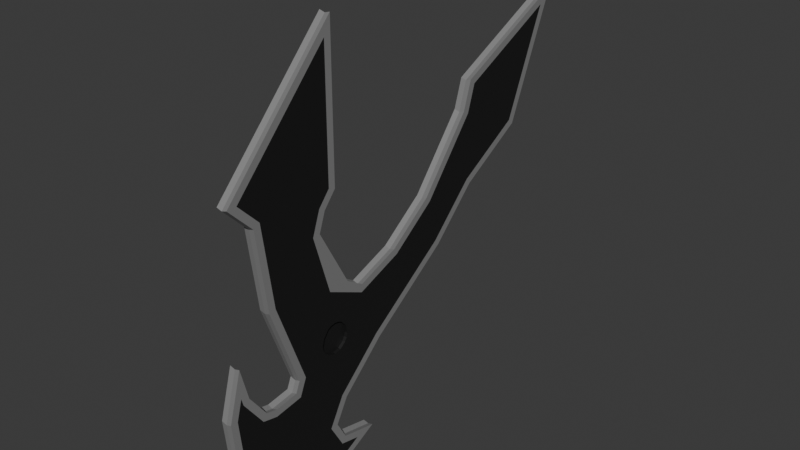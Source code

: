 # Source: kunai.blend  (saved by Blender 5.1.29; exported with 4.5.12 LTS)
import bpy
from mathutils import Matrix  # noqa: F401  (used for matrix-valued properties, if any)

bpy.ops.wm.read_factory_settings(use_empty=True)
scene = bpy.context.scene
scene.name = 'Scene'

# ---- collections
col_collection = bpy.data.collections.new('Collection'); scene.collection.children.link(col_collection)

# ---- materials (node trees are filled in below, after node groups)
mat_material_001 = bpy.data.materials.new('Material.001')
mat_material_002 = bpy.data.materials.new('Material.002')

# ---- material node trees
mat_material_001.use_nodes = True; mat_material_001.node_tree.nodes.clear()
_N = mat_material_001.node_tree.nodes; _L = mat_material_001.node_tree.links
n0 = _N.new('ShaderNodeBsdfPrincipled'); n0.name = 'Principled BSDF'; n0.location = (-200, 100)
n0.inputs[0].default_value = (0.01087, 0.01087, 0.01087, 1.0)
n1 = _N.new('ShaderNodeOutputMaterial'); n1.name = 'Material Output'; n1.location = (200, 100)
_L.new(n0.outputs[0], n1.inputs[0])
n1.is_active_output = True
mat_material_002.use_nodes = True; mat_material_002.node_tree.nodes.clear()
_N = mat_material_002.node_tree.nodes; _L = mat_material_002.node_tree.links
n0 = _N.new('ShaderNodeBsdfPrincipled'); n0.name = 'Principled BSDF'; n0.location = (-200, 100)
n0.inputs[0].default_value = (0.232, 0.232, 0.232, 1.0)
n1 = _N.new('ShaderNodeOutputMaterial'); n1.name = 'Material Output'; n1.location = (200, 100)
_L.new(n0.outputs[0], n1.inputs[0])
n1.is_active_output = True

# ---- world
world_world = bpy.data.worlds.new('World'); scene.world = world_world
world_world.use_nodes = True; world_world.node_tree.nodes.clear()
_N = world_world.node_tree.nodes; _L = world_world.node_tree.links
n0 = _N.new('ShaderNodeOutputWorld'); n0.name = 'World Output'; n0.location = (200, 100)
n1 = _N.new('ShaderNodeBackground'); n1.name = 'Background'; n1.location = (-200, 100)
n1.inputs[0].default_value = (0.05088, 0.05088, 0.05088, 1.0)
_L.new(n1.outputs[0], n0.inputs[0])
n0.is_active_output = True
world_world.color = (0.05088, 0.05088, 0.05088)
world_world.sun_shadow_jitter_overblur = 0.0

# ---- meshes
me_plane = bpy.data.meshes.new('Plane')
me_plane.from_pydata([(0.0, 0.8047, 0.597), (0.0, 0.3149, 0.4112), (0.0, -0.2499, 1.19), (0.0, 0.109, 0.5371), (0.0, 1.316, 0.977), (0.0, 1.92, 1.737), (0.0, 2.021, 2.054), (0.0, 3.41, 2.738), (0.0, 2.815, 1.336), (0.0, 2.055, 0.8841), (0.0, 1.527, 0.3605), (0.0, 0.5683, -0.3194), (0.0, 0.05309, -0.7881), (0.0, -0.0947, -1.054), (0.0, 0.02353, -1.265), (0.0, 0.4374, -1.358), (0.0, -0.006027, -1.582), (0.0, -1.476, -0.2645), (0.0, -1.328, 0.2634), (0.0, -0.1744, 1.402), (0.0, -1.237, -0.09517), (0.0, -0.928, 0.6519), (0.0, -1.049, 1.551), (0.0, -1.332, 1.834), (0.0, -0.03136, 3.223), (0.0, -0.03136, 1.572), (0.0, -1.423, -0.7811), (0.0, -0.5125, -1.634), (0.0, -1.303, -1.022), (0.0, -1.112, -1.258), (0.0, -0.8789, -1.452), (0.0, -0.9103, -0.403), (0.0, -1.036, -0.3735), (0.0, -0.5967, -0.2467), (0.0, -0.6472, -0.3666), (0.05982, 1.372, 0.9363), (0.05982, 0.8438, 0.5432), (0.05982, 0.008729, 0.1411), (0.05982, -0.183, 0.145), (0.05982, -0.338, 1.201), (0.05982, 1.992, 1.716), (0.05982, 2.087, 2.014), (0.05982, 3.251, 2.587), (0.05982, 2.751, 1.409), (0.05982, 2.005, 0.9659), (0.05982, 1.475, 0.44), (0.05982, 0.04673, -0.112), (0.05982, -0.01091, -0.7198), (0.05982, -0.1869, -1.037), (0.05982, -0.02919, -1.318), (0.05982, 0.2004, -1.37), (0.05982, -0.02904, -1.486), (0.05982, -1.332, -0.03142), (0.05982, -1.394, -0.2539), (0.05982, -0.2455, 1.461), (0.05982, -1.084, -0.4274), (0.05982, -1.311, -0.1123), (0.05982, -0.9747, 1.609), (0.05982, -0.8497, 0.6891), (0.05982, -1.22, 1.854), (0.05982, -0.1119, 3.037), (0.05982, -0.1119, 1.619), (0.05982, -1.344, -0.7408), (0.05982, -1.235, -0.9609), (0.05982, -1.054, -1.183), (0.05982, -0.8346, -1.366), (0.05982, -0.4975, -1.534), (0.05982, -0.2295, -0.1091), (0.05982, -0.5908, -0.4226), (0.05982, -0.9141, -0.4672), (0.05982, 1.316, 0.9946), (0.05982, 0.8047, 0.6146), (0.05982, 0.3149, 0.4288), (0.05982, 0.109, 0.5547), (0.05982, -0.2499, 1.208), (0.05982, 1.92, 1.755), (0.05982, 2.021, 2.071), (0.05982, 3.41, 2.755), (0.05982, 2.815, 1.354), (0.05982, 2.055, 0.9017), (0.05982, 1.527, 0.3781), (0.05982, 0.5683, -0.3018), (0.05982, 0.05309, -0.7705), (0.05982, -0.0947, -1.037), (0.05982, 0.02353, -1.248), (0.05982, 0.4374, -1.341), (0.05982, -0.006027, -1.564), (0.05982, -1.328, 0.281), (0.05982, -1.476, -0.2469), (0.05982, -0.1744, 1.42), (0.05982, -1.036, -0.3559), (0.05982, -1.237, -0.07757), (0.05982, -1.049, 1.569), (0.05982, -0.928, 0.6695), (0.05982, -1.332, 1.852), (0.05982, -0.03136, 3.241), (0.05982, -0.03136, 1.59), (0.05982, -1.423, -0.7635), (0.05982, -1.303, -1.005), (0.05982, -1.112, -1.24), (0.05982, -0.8789, -1.434), (0.05982, -0.5125, -1.616), (0.05982, -0.5967, -0.2291), (0.05982, -0.6472, -0.349), (0.05982, -0.9103, -0.3854), (0.05982, 0.3066, 0.3394), (0.05982, -0.138, 0.5429), (0.05982, -0.5111, -0.2335), (0.05982, 0.5177, -0.2389), (0.05982, -0.08788, 0.1721), (0.05982, -0.2646, -0.01562), (0.05982, 0.08394, -0.01877), (0.05982, -0.09326, -0.1778), (0.05982, -0.1395, 0.1651), (0.05982, -0.2421, 0.06716), (0.05982, 0.06897, 0.068), (0.05982, -0.01749, -0.1619), (0.05982, -0.03589, 0.1635), (0.05982, -0.254, -0.06531), (0.05982, 0.07201, -0.06908), (0.05982, -0.1675, -0.1598), (0.05982, -0.3245, 0.1547), (0.05982, 0.003284, -0.4731), (0.05982, -0.1493, 0.1988), (0.05982, -0.2054, 0.1729), (0.05982, -0.2739, 0.08276), (0.05982, 0.1016, 0.08297), (0.05982, 0.03085, 0.1688), (0.05982, -0.002513, -0.1942), (0.05982, 0.07327, -0.1353), (0.05982, -0.02503, 0.1968), (0.05982, -0.08737, 0.2072), (0.05982, -0.2869, -0.07767), (0.05982, -0.3003, -0.01462), (0.05982, 0.1046, -0.0822), (0.05982, 0.1194, -0.01987), (0.05982, -0.1834, -0.1917), (0.05982, -0.0938, -0.2134), (0.05982, -0.2566, -0.1318), (0.02635, 0.06897, 0.068), (0.02635, -0.09027, -0.00304), (0.02635, -0.03589, 0.1635), (0.02635, -0.1395, 0.1651), (0.02635, -0.2421, 0.06716), (0.02635, -0.254, -0.06531), (0.02635, -0.1675, -0.1598), (0.02635, -0.01749, -0.1619), (0.02635, 0.07201, -0.06908), (0.02635, -0.183, 0.145), (0.02635, 0.008729, 0.1411), (0.02635, 0.04673, -0.112), (0.02635, -0.08788, 0.1721), (0.02635, -0.2646, -0.01562), (0.02635, 0.08394, -0.01877), (0.02635, -0.09326, -0.1778), (0.02635, -0.2295, -0.1091)], [], [(45, 35, 36), (27, 16, 86, 101), (18, 17, 88, 87), (3, 2, 74, 73), (21, 33, 102, 93), (2, 19, 89, 74), (5, 4, 70, 75), (33, 34, 103, 102), (32, 20, 91, 90), (6, 5, 75, 76), (34, 31, 104, 103), (22, 21, 93, 92), (7, 6, 76, 77), (31, 32, 90, 104), (23, 22, 92, 94), (8, 7, 77, 78), (20, 18, 87, 91), (24, 23, 94, 95), (9, 8, 78, 79), (25, 24, 95, 96), (10, 9, 79, 80), (19, 25, 96, 89), (11, 10, 80, 81), (17, 26, 97, 88), (12, 11, 81, 82), (26, 28, 98, 97), (13, 12, 82, 83), (28, 29, 99, 98), (14, 13, 83, 84), (4, 0, 71, 70), (29, 30, 100, 99), (15, 14, 84, 85), (0, 1, 72, 71), (30, 27, 101, 100), (16, 15, 85, 86), (1, 3, 73, 72), (36, 35, 70, 71), (105, 36, 71, 72), (106, 105, 72, 73), (39, 106, 73, 74), (35, 40, 75, 70), (40, 41, 76, 75), (41, 42, 77, 76), (42, 43, 78, 77), (43, 44, 79, 78), (44, 45, 80, 79), (45, 108, 81, 80), (108, 47, 82, 81), (47, 48, 83, 82), (48, 49, 84, 83), (49, 50, 85, 84), (50, 51, 86, 85), (53, 52, 87, 88), (54, 39, 74, 89), (56, 55, 90, 91), (58, 57, 92, 93), (57, 59, 94, 92), (59, 60, 95, 94), (60, 61, 96, 95), (61, 54, 89, 96), (62, 53, 88, 97), (63, 62, 97, 98), (64, 63, 98, 99), (65, 64, 99, 100), (66, 65, 100, 101), (51, 66, 101, 86), (107, 58, 93, 102), (68, 107, 102, 103), (69, 68, 103, 104), (55, 69, 104, 90), (52, 56, 91, 87), (54, 61, 57), (61, 60, 59), (57, 61, 59), (57, 58, 39), (58, 107, 121, 106), (39, 58, 106), (39, 54, 57), (55, 62, 63, 69), (108, 122, 107, 47), (36, 105, 108), (56, 52, 53), (53, 62, 55), (63, 64, 69), (66, 49, 48, 65), (48, 47, 107, 68), (66, 51, 49), (51, 50, 49), (56, 53, 55), (64, 68, 69), (108, 45, 36), (45, 44, 35), (44, 43, 40), (43, 42, 41), (40, 43, 41), (40, 35, 44), (46, 119, 147, 150), (134, 129, 108, 135), (125, 124, 121, 107), (128, 137, 108, 129), (119, 111, 153, 147), (118, 67, 155, 144), (124, 123, 106, 121), (110, 118, 144, 152), (48, 68, 64, 65), (107, 133, 125), (105, 135, 108), (136, 138, 107), (105, 106, 130, 127), (132, 133, 107, 138), (37, 117, 141, 149), (117, 109, 151, 141), (109, 113, 142, 151), (116, 46, 150, 146), (126, 135, 105, 127), (106, 123, 131, 130), (122, 108, 137), (107, 122, 137, 136), (38, 113, 123, 124), (114, 38, 124, 125), (37, 115, 126, 127), (46, 116, 128, 129), (109, 117, 130, 131), (118, 110, 133, 132), (111, 119, 134, 135), (112, 120, 136, 137), (116, 112, 137, 128), (115, 111, 135, 126), (110, 114, 125, 133), (113, 109, 131, 123), (117, 37, 127, 130), (67, 118, 132, 138), (119, 46, 129, 134), (120, 67, 138, 136), (148, 143, 140, 142), (147, 153, 139, 140), (152, 144, 140, 143), (139, 149, 141, 140), (155, 145, 140, 144), (150, 147, 140, 146), (151, 142, 140, 141), (154, 146, 140, 145), (120, 112, 154, 145), (113, 38, 148, 142), (67, 120, 145, 155), (112, 116, 146, 154), (38, 114, 143, 148), (111, 115, 139, 153), (115, 37, 149, 139), (114, 110, 152, 143)])
me_plane.polygons.foreach_set('material_index', [0, 1, 1, 1, 1, 1, 1, 1, 1, 1, 1, 1, 1, 1, 1, 1, 1, 1, 1, 1, 1, 1, 1, 1, 1, 1, 1, 1, 1, 1, 1, 1, 1, 1, 1, 1, 1, 1, 1, 1, 1, 1, 1, 1, 1, 1, 1, 1, 1, 1, 1, 1, 1, 1, 1, 1, 1, 1, 1, 1, 1, 1, 1, 1, 1, 1, 1, 1, 1, 1, 1, 0, 0, 0, 0, 0, 0, 0, 0, 0, 0, 0, 0, 0, 0, 0, 0, 0, 0, 0, 0, 0, 0, 0, 0, 0, 0, 0, 0, 0, 0, 0, 0, 0, 0, 0, 0, 0, 0, 0, 0, 0, 0, 0, 0, 0, 0, 0, 0, 0, 0, 0, 0, 0, 0, 0, 0, 0, 0, 0, 0, 0, 0, 0, 0, 0, 0, 0, 0, 0, 0, 0, 0, 0, 0, 0, 0, 0, 0, 0])
_uv = me_plane.uv_layers.new(name='UVMap')
_uv.uv.foreach_set('vector', [0.0, 0.0, 0.0, 0.0, 0.0, 0.0, 0.0, 0.0, 0.0, 0.0, 0.0, 0.0, 0.0, 0.0, 0.0, 0.0, 0.0, 0.0, 0.0, 0.0, 0.0, 0.0, 0.0, 0.0, 0.0, 0.0, 0.0, 0.0, 0.0, 0.0, 0.0, 0.0, 0.0, 0.0, 0.0, 0.0, 0.0, 0.0, 0.0, 0.0, 0.0, 0.0, 0.0, 0.0, 0.0, 0.0, 0.0, 0.0, 0.0, 0.0, 0.0, 0.0, 0.0, 0.0, 0.0, 0.0, 0.0, 0.0, 0.0, 0.0, 0.0, 0.0, 0.0, 0.0, 0.0, 0.0, 0.0, 0.0, 0.0, 0.0, 0.0, 0.0, 0.0, 0.0, 0.0, 0.0, 0.0, 0.0, 0.0, 0.0, 0.0, 0.0, 0.0, 0.0, 0.0, 0.0, 0.0, 0.0, 0.0, 0.0, 0.0, 0.0, 0.0, 0.0, 0.0, 0.0, 0.0, 0.0, 0.0, 0.0, 0.0, 0.0, 0.0, 0.0, 0.0, 0.0, 0.0, 0.0, 0.0, 0.0, 0.0, 0.0, 0.0, 0.0, 0.0, 0.0, 0.0, 0.0, 0.0, 0.0, 0.0, 0.0, 0.0, 0.0, 0.0, 0.0, 0.0, 0.0, 0.0, 0.0, 0.0, 0.0, 0.0, 0.0, 0.0, 0.0, 0.0, 0.0, 0.0, 0.0, 0.0, 0.0, 0.0, 0.0, 0.0, 0.0, 0.0, 0.0, 0.0, 0.0, 0.0, 0.0, 0.0, 0.0, 0.0, 0.0, 0.0, 0.0, 0.0, 0.0, 0.0, 0.0, 0.0, 0.0, 0.0, 0.0, 0.0, 0.0, 0.0, 0.0, 0.0, 0.0, 0.0, 0.0, 0.0, 0.0, 0.0, 0.0, 0.0, 0.0, 0.0, 0.0, 0.0, 0.0, 0.0, 0.0, 0.0, 0.0, 0.0, 0.0, 0.0, 0.0, 0.0, 0.0, 0.0, 0.0, 0.0, 0.0, 0.0, 0.0, 0.0, 0.0, 0.0, 0.0, 0.0, 0.0, 0.0, 0.0, 0.0, 0.0, 0.0, 0.0, 0.0, 0.0, 0.0, 0.0, 0.0, 0.0, 0.0, 0.0, 0.0, 0.0, 0.0, 0.0, 0.0, 0.0, 0.0, 0.0, 0.0, 0.0, 0.0, 0.0, 0.0, 0.0, 0.0, 0.0, 0.0, 0.0, 0.0, 0.0, 0.0, 0.0, 0.0, 0.0, 0.0, 0.0, 0.0, 0.0, 0.0, 0.0, 0.0, 0.0, 0.0, 0.0, 0.0, 0.0, 0.0, 0.0, 0.0, 0.0, 0.0, 0.0, 0.0, 0.0, 0.0, 0.0, 0.0, 0.0, 0.0, 0.0, 0.0, 0.0, 0.0, 0.0, 0.0, 0.0, 0.0, 0.0, 0.0, 0.0, 0.0, 0.0, 0.0, 0.0, 0.0, 0.0, 0.0, 0.0, 0.0, 0.0, 0.0, 0.0, 0.0, 0.0, 0.0, 0.0, 0.0, 0.0, 0.0, 0.0, 0.0, 0.0, 0.0, 0.0, 0.0, 0.0, 0.0, 0.0, 0.0, 0.0, 0.0, 0.0, 0.0, 0.0, 0.0, 0.0, 0.0, 0.0, 0.0, 0.0, 0.0, 0.0, 0.0, 0.0, 0.0, 0.0, 0.0, 0.0, 0.0, 0.0, 0.0, 0.0, 0.0, 0.0, 0.0, 0.0, 0.0, 0.0, 0.0, 0.0, 0.0, 0.0, 0.0, 0.0, 0.0, 0.0, 0.0, 0.0, 0.0, 0.0, 0.0, 0.0, 0.0, 0.0, 0.0, 0.0, 0.0, 0.0, 0.0, 0.0, 0.0, 0.0, 0.0, 0.0, 0.0, 0.0, 0.0, 0.0, 0.0, 0.0, 0.0, 0.0, 0.0, 0.0, 0.0, 0.0, 0.0, 0.0, 0.0, 0.0, 0.0, 0.0, 0.0, 0.0, 0.0, 0.0, 0.0, 0.0, 0.0, 0.0, 0.0, 0.0, 0.0, 0.0, 0.0, 0.0, 0.0, 0.0, 0.0, 0.0, 0.0, 0.0, 0.0, 0.0, 0.0, 0.0, 0.0, 0.0, 0.0, 0.0, 0.0, 0.0, 0.0, 0.0, 0.0, 0.0, 0.0, 0.0, 0.0, 0.0, 0.0, 0.0, 0.0, 0.0, 0.0, 0.0, 0.0, 0.0, 0.0, 0.0, 0.0, 0.0, 0.0, 0.0, 0.0, 0.0, 0.0, 0.0, 0.0, 0.0, 0.0, 0.0, 0.0, 0.0, 0.0, 0.0, 0.0, 0.0, 0.0, 0.0, 0.0, 0.0, 0.0, 0.0, 0.0, 0.0, 0.0, 0.0, 0.0, 0.0, 0.0, 0.0, 0.0, 0.0, 0.0, 0.0, 0.0, 0.0, 0.0, 0.0, 0.0, 0.0, 0.0, 0.0, 0.0, 0.0, 0.0, 0.0, 0.0, 0.0, 0.0, 0.0, 0.0, 0.0, 0.0, 0.0, 0.0, 0.0, 0.0, 0.0, 0.0, 0.0, 0.0, 0.0, 0.0, 0.0, 0.0, 0.0, 0.0, 0.0, 0.0, 0.0, 0.0, 0.0, 0.0, 0.0, 0.0, 0.0, 0.0, 0.0, 0.0, 0.0, 0.0, 0.0, 0.0, 0.0, 0.0, 0.0, 0.0, 0.0, 0.0, 0.0, 0.0, 0.0, 0.0, 0.0, 0.0, 0.0, 0.0, 0.0, 0.0, 0.0, 0.0, 0.0, 0.0, 0.0, 0.0, 0.0, 0.0, 0.0, 0.0, 0.0, 0.0, 0.0, 0.0, 0.0, 0.0, 0.0, 0.0, 0.0, 0.0, 0.0, 0.0, 0.0, 0.0, 0.0, 0.0, 0.0, 0.0, 0.0, 0.0, 0.0, 0.0, 0.0, 0.0, 0.0, 0.0, 0.0, 0.0, 0.0, 0.0, 0.0, 0.0, 0.0, 0.0, 0.0, 0.0, 0.0, 0.0, 0.0, 0.0, 0.0, 0.0, 0.0, 0.0, 0.0, 0.0, 0.0, 0.0, 0.0, 0.0, 0.0, 0.0, 0.0, 0.0, 0.0, 0.0, 0.0, 0.0, 0.0, 0.0, 0.0, 0.0, 0.0, 0.0, 0.0, 0.0, 0.0, 0.0, 0.0, 0.0, 0.0, 0.0, 0.0, 0.0, 0.0, 0.0, 0.0, 0.0, 0.0, 0.0, 0.0, 0.0, 0.0, 0.0, 0.0, 0.0, 0.0, 0.0, 0.0, 0.0, 0.0, 0.0, 0.0, 0.0, 0.0, 0.0, 0.0, 0.0, 0.0, 0.0, 0.0, 0.0, 0.0, 0.0, 0.0, 0.0, 0.0, 0.0, 0.0, 0.0, 0.0, 0.0, 0.0, 0.0, 0.0, 0.0, 0.0, 0.0, 0.0, 0.0, 0.0, 0.0, 0.0, 0.0, 0.0, 0.0, 0.0, 0.0, 0.0, 0.0, 0.0, 0.0, 0.0, 0.0, 0.0, 0.0, 0.0, 0.0, 0.0, 0.0, 0.0, 0.0, 0.0, 0.0, 0.0, 0.0, 0.0, 0.0, 0.0, 0.0, 0.0, 0.0, 0.0, 0.0, 0.0, 0.0, 0.0, 0.0, 0.0, 0.0, 0.0, 0.0, 0.0, 0.0, 0.0, 0.0, 0.0, 0.0, 0.0, 0.0, 0.0, 0.0, 0.0, 0.0, 0.0, 0.0, 0.0, 0.0, 0.0, 0.0, 0.0, 0.0, 0.0, 0.0, 0.0, 0.0, 0.0, 0.0, 0.0, 0.0, 0.0, 0.0, 0.0, 0.0, 0.0, 0.0, 0.0, 0.0, 0.0, 0.0, 0.0, 0.0, 0.0, 0.0, 0.0, 0.0, 0.0, 0.0, 0.0, 0.0, 0.0, 0.0, 0.0, 0.0, 0.0, 0.0, 0.0, 0.0, 0.0, 0.0, 0.0, 0.0, 0.0, 0.0, 0.0, 0.0, 0.0, 0.0, 0.0, 0.0, 0.0, 0.0, 0.0, 0.0, 0.0, 0.0, 0.0, 0.0, 0.0, 0.0, 0.0, 0.0, 0.0, 0.0, 0.0, 0.0, 0.0, 0.0, 0.0, 0.0, 0.0, 0.0, 0.0, 0.0, 0.0, 0.0, 0.0, 0.0, 0.0, 0.0, 0.0, 0.0, 0.0, 0.0, 0.0, 0.0, 0.0, 0.0, 0.0, 0.0, 0.0, 0.0, 0.0, 0.0, 0.0, 0.0, 0.0, 0.0, 0.0, 0.0, 0.0, 0.0, 0.0, 0.0, 0.0, 0.0, 0.0, 0.0, 0.0, 0.0, 0.0, 0.0, 0.0, 0.0, 0.0, 0.0, 0.0, 0.0, 0.0, 0.0, 0.0, 0.0, 0.0, 0.0, 0.0, 0.0, 0.0, 0.0, 0.0, 0.0, 0.0, 0.0, 0.0, 0.0, 0.0, 0.0, 0.0, 0.0, 0.0, 0.0, 0.0, 0.0, 0.0, 0.0, 0.0, 0.0, 0.0, 0.0, 0.0, 0.0, 0.0, 0.0, 0.0, 0.0, 0.0, 0.0, 0.0, 0.0, 0.0, 0.0, 0.0, 0.0, 0.0, 0.0, 0.0, 0.0, 0.0, 0.0, 0.0, 0.0, 0.0, 0.0, 0.0, 0.0, 0.0, 0.0, 0.0, 0.0, 0.0, 0.0, 0.0, 0.0, 0.0, 0.0, 0.0, 0.0, 0.0, 0.0, 0.0, 0.0, 0.0, 0.0, 0.0, 0.0, 0.0, 0.0, 0.0, 0.0, 0.0, 0.0, 0.0, 0.0, 0.0, 0.0, 0.0, 0.0, 0.0, 0.0, 0.0, 0.0, 0.0, 0.0, 0.0, 0.0, 0.0, 0.0, 0.0, 0.0, 0.0, 0.0, 0.0, 0.0, 0.0, 0.0, 0.0, 0.0, 0.0, 0.0, 0.0, 0.0, 0.0, 0.0, 0.0, 0.0, 0.0, 0.0, 0.0, 0.0, 0.0, 0.0, 0.0, 0.0, 0.0, 0.0, 0.0, 0.0, 0.0, 0.0, 0.0, 0.0, 0.0, 0.0, 0.0, 0.0, 0.0, 0.0, 0.0, 0.0, 0.0, 0.0, 0.0, 0.0, 0.0, 0.0, 0.0, 0.0, 0.0, 0.0, 0.0, 0.0, 0.0, 0.0, 0.0, 0.0, 0.0, 0.0, 0.0, 0.0, 0.0, 0.0, 0.0, 0.0, 0.0, 0.0, 0.0, 0.0, 0.0, 0.0, 0.0, 0.0, 0.0, 0.0, 0.0, 0.0, 0.0, 0.0, 0.0, 0.0, 0.0, 0.0, 0.0, 0.0, 0.0, 0.0, 0.0, 0.0, 0.0, 0.0, 0.0, 0.0, 0.0, 0.0, 0.0, 0.0, 0.0, 0.0, 0.0, 0.0, 0.0, 0.0, 0.0, 0.0, 0.0, 0.0, 0.0, 0.0, 0.0, 0.0, 0.0, 0.0, 0.0, 0.0, 0.0, 0.0, 0.0, 0.0, 0.0, 0.0, 0.0, 0.0, 0.0, 0.0, 0.0, 0.0, 0.0, 0.0, 0.0, 0.0, 0.0, 0.0, 0.0, 0.0, 0.0, 0.0, 0.0, 0.0, 0.0, 0.0, 0.0, 0.0, 0.0, 0.0, 0.0, 0.0, 0.0, 0.0, 0.0, 0.0, 0.0, 0.0, 0.0, 0.0, 0.0, 0.0, 0.0, 0.0, 0.0, 0.0, 0.0, 0.0, 0.0, 0.0, 0.0, 0.0, 0.0, 0.0, 0.0, 0.0, 0.0, 0.0, 0.0, 0.0, 0.0, 0.0, 0.0, 0.0, 0.0, 0.0, 0.0, 0.0, 0.0, 0.0, 0.0, 0.0, 0.0, 0.0, 0.0, 0.0, 0.0, 0.0, 0.0, 0.0, 0.0, 0.0, 0.0, 0.0, 0.0, 0.0, 0.0, 0.0, 0.0, 0.0, 0.0, 0.0, 0.0, 0.0, 0.0, 0.0, 0.0])
me_plane.materials.append(mat_material_001)
me_plane.materials.append(mat_material_002)
me_plane.update()

# ---- objects
ob_kunai = bpy.data.objects.new('Kunai', me_plane)

# ---- transforms, parenting, visibility, modifiers, constraints
ob_kunai.location = (0.0, 0.0, 0.0)
_m = ob_kunai.modifiers.new('Mirror', 'MIRROR')
_m.use_clip = True

# ---- collection membership
col_collection.objects.link(ob_kunai)

# ---- scene / render settings (as saved in the file)
scene.frame_start = 1; scene.frame_end = 250; scene.frame_set(1)
scene.render.engine = 'BLENDER_EEVEE_NEXT'
scene.render.bake_bias = 0.0
scene.render.bake_samples = 0
scene.cycles.sampling_pattern = 'TABULATED_SOBOL'
scene.eevee.use_volume_custom_range = False
bpy.context.view_layer.update()

# ---- added for rendering (the .blend has no active camera and no usable light): camera, sun
cam_auto = bpy.data.cameras.new('AutoCamera')
cam_auto.lens = 50.0
cam_auto.sensor_width = 36.0
cam_auto.clip_end = 1000.0
ob_auto_camera = bpy.data.objects.new('AutoCamera', cam_auto)
scene.collection.objects.link(ob_auto_camera)
ob_auto_camera.location = (6.38666, -6.69669, 5.91296)
ob_auto_camera.rotation_euler = (1.09748, -7.21219e-08, 0.694738)
scene.camera = ob_auto_camera
light_auto_sun = bpy.data.lights.new('AutoSun', 'SUN')
light_auto_sun.energy = 3.0
light_auto_sun.angle = 0.0523599
ob_auto_sun = bpy.data.objects.new('AutoSun', light_auto_sun)
scene.collection.objects.link(ob_auto_sun)
ob_auto_sun.rotation_euler = (0.872665, 0.174533, 0.523599)
bpy.context.view_layer.update()
